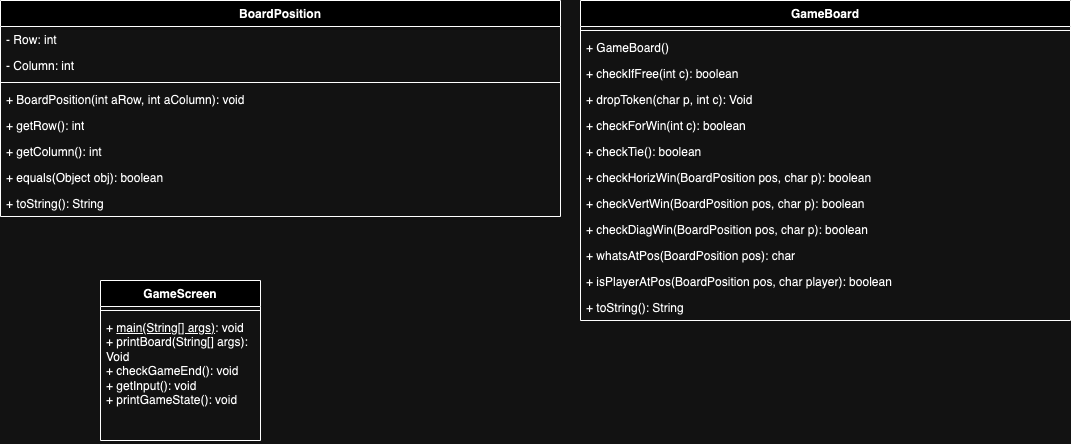

The diagram above was exported from draw.io. Its source (the exported page's mxGraphModel, read from the mxfile embedded in the PNG):
<mxGraphModel dx="2122" dy="775" grid="1" gridSize="10" guides="1" tooltips="1" connect="1" arrows="1" fold="1" page="1" pageScale="1" pageWidth="850" pageHeight="1100" math="0" shadow="0">
  <root>
    <mxCell id="0" />
    <mxCell id="1" parent="0" />
    <mxCell id="p0DK3klaHOJDV2B-XUHO-1" value="BoardPosition" style="swimlane;fontStyle=1;align=center;verticalAlign=top;childLayout=stackLayout;horizontal=1;startSize=26;horizontalStack=0;resizeParent=1;resizeParentMax=0;resizeLast=0;collapsible=1;marginBottom=0;whiteSpace=wrap;html=1;" parent="1" vertex="1">
      <mxGeometry x="-230" y="140" width="560" height="216" as="geometry" />
    </mxCell>
    <mxCell id="p0DK3klaHOJDV2B-XUHO-2" value="- Row: int" style="text;strokeColor=none;fillColor=none;align=left;verticalAlign=top;spacingLeft=4;spacingRight=4;overflow=hidden;rotatable=0;points=[[0,0.5],[1,0.5]];portConstraint=eastwest;whiteSpace=wrap;html=1;" parent="p0DK3klaHOJDV2B-XUHO-1" vertex="1">
      <mxGeometry y="26" width="560" height="26" as="geometry" />
    </mxCell>
    <mxCell id="p0DK3klaHOJDV2B-XUHO-5" value="- Column: int" style="text;strokeColor=none;fillColor=none;align=left;verticalAlign=top;spacingLeft=4;spacingRight=4;overflow=hidden;rotatable=0;points=[[0,0.5],[1,0.5]];portConstraint=eastwest;whiteSpace=wrap;html=1;" parent="p0DK3klaHOJDV2B-XUHO-1" vertex="1">
      <mxGeometry y="52" width="560" height="26" as="geometry" />
    </mxCell>
    <mxCell id="p0DK3klaHOJDV2B-XUHO-3" value="" style="line;strokeWidth=1;fillColor=none;align=left;verticalAlign=middle;spacingTop=-1;spacingLeft=3;spacingRight=3;rotatable=0;labelPosition=right;points=[];portConstraint=eastwest;strokeColor=inherit;" parent="p0DK3klaHOJDV2B-XUHO-1" vertex="1">
      <mxGeometry y="78" width="560" height="8" as="geometry" />
    </mxCell>
    <mxCell id="p0DK3klaHOJDV2B-XUHO-6" value="+ BoardPosition(int aRow, int aColumn): void" style="text;strokeColor=none;fillColor=none;align=left;verticalAlign=top;spacingLeft=4;spacingRight=4;overflow=hidden;rotatable=0;points=[[0,0.5],[1,0.5]];portConstraint=eastwest;whiteSpace=wrap;html=1;" parent="p0DK3klaHOJDV2B-XUHO-1" vertex="1">
      <mxGeometry y="86" width="560" height="26" as="geometry" />
    </mxCell>
    <mxCell id="p0DK3klaHOJDV2B-XUHO-4" value="+ getRow(): int" style="text;strokeColor=none;fillColor=none;align=left;verticalAlign=top;spacingLeft=4;spacingRight=4;overflow=hidden;rotatable=0;points=[[0,0.5],[1,0.5]];portConstraint=eastwest;whiteSpace=wrap;html=1;" parent="p0DK3klaHOJDV2B-XUHO-1" vertex="1">
      <mxGeometry y="112" width="560" height="26" as="geometry" />
    </mxCell>
    <mxCell id="p0DK3klaHOJDV2B-XUHO-10" value="+ getColumn(): int" style="text;strokeColor=none;fillColor=none;align=left;verticalAlign=top;spacingLeft=4;spacingRight=4;overflow=hidden;rotatable=0;points=[[0,0.5],[1,0.5]];portConstraint=eastwest;whiteSpace=wrap;html=1;" parent="p0DK3klaHOJDV2B-XUHO-1" vertex="1">
      <mxGeometry y="138" width="560" height="26" as="geometry" />
    </mxCell>
    <mxCell id="p0DK3klaHOJDV2B-XUHO-9" value="+ equals(Object obj): boolean" style="text;strokeColor=none;fillColor=none;align=left;verticalAlign=top;spacingLeft=4;spacingRight=4;overflow=hidden;rotatable=0;points=[[0,0.5],[1,0.5]];portConstraint=eastwest;whiteSpace=wrap;html=1;" parent="p0DK3klaHOJDV2B-XUHO-1" vertex="1">
      <mxGeometry y="164" width="560" height="26" as="geometry" />
    </mxCell>
    <mxCell id="p0DK3klaHOJDV2B-XUHO-8" value="+ toString(): String" style="text;strokeColor=none;fillColor=none;align=left;verticalAlign=top;spacingLeft=4;spacingRight=4;overflow=hidden;rotatable=0;points=[[0,0.5],[1,0.5]];portConstraint=eastwest;whiteSpace=wrap;html=1;" parent="p0DK3klaHOJDV2B-XUHO-1" vertex="1">
      <mxGeometry y="190" width="560" height="26" as="geometry" />
    </mxCell>
    <mxCell id="p0DK3klaHOJDV2B-XUHO-12" value="GameBoard" style="swimlane;fontStyle=1;align=center;verticalAlign=top;childLayout=stackLayout;horizontal=1;startSize=26;horizontalStack=0;resizeParent=1;resizeParentMax=0;resizeLast=0;collapsible=1;marginBottom=0;whiteSpace=wrap;html=1;" parent="1" vertex="1">
      <mxGeometry x="350" y="140" width="490" height="320" as="geometry" />
    </mxCell>
    <mxCell id="p0DK3klaHOJDV2B-XUHO-14" value="" style="line;strokeWidth=1;fillColor=none;align=left;verticalAlign=middle;spacingTop=-1;spacingLeft=3;spacingRight=3;rotatable=0;labelPosition=right;points=[];portConstraint=eastwest;strokeColor=inherit;" parent="p0DK3klaHOJDV2B-XUHO-12" vertex="1">
      <mxGeometry y="26" width="490" height="8" as="geometry" />
    </mxCell>
    <mxCell id="p0DK3klaHOJDV2B-XUHO-15" value="+ GameBoard()" style="text;strokeColor=none;fillColor=none;align=left;verticalAlign=top;spacingLeft=4;spacingRight=4;overflow=hidden;rotatable=0;points=[[0,0.5],[1,0.5]];portConstraint=eastwest;whiteSpace=wrap;html=1;" parent="p0DK3klaHOJDV2B-XUHO-12" vertex="1">
      <mxGeometry y="34" width="490" height="26" as="geometry" />
    </mxCell>
    <mxCell id="p0DK3klaHOJDV2B-XUHO-30" value="+ checkIfFree(int c): boolean" style="text;strokeColor=none;fillColor=none;align=left;verticalAlign=top;spacingLeft=4;spacingRight=4;overflow=hidden;rotatable=0;points=[[0,0.5],[1,0.5]];portConstraint=eastwest;whiteSpace=wrap;html=1;" parent="p0DK3klaHOJDV2B-XUHO-12" vertex="1">
      <mxGeometry y="60" width="490" height="26" as="geometry" />
    </mxCell>
    <mxCell id="p0DK3klaHOJDV2B-XUHO-29" value="+ dropToken(char p, int c): Void" style="text;strokeColor=none;fillColor=none;align=left;verticalAlign=top;spacingLeft=4;spacingRight=4;overflow=hidden;rotatable=0;points=[[0,0.5],[1,0.5]];portConstraint=eastwest;whiteSpace=wrap;html=1;" parent="p0DK3klaHOJDV2B-XUHO-12" vertex="1">
      <mxGeometry y="86" width="490" height="26" as="geometry" />
    </mxCell>
    <mxCell id="p0DK3klaHOJDV2B-XUHO-28" value="+ checkForWin(int c): boolean" style="text;strokeColor=none;fillColor=none;align=left;verticalAlign=top;spacingLeft=4;spacingRight=4;overflow=hidden;rotatable=0;points=[[0,0.5],[1,0.5]];portConstraint=eastwest;whiteSpace=wrap;html=1;" parent="p0DK3klaHOJDV2B-XUHO-12" vertex="1">
      <mxGeometry y="112" width="490" height="26" as="geometry" />
    </mxCell>
    <mxCell id="p0DK3klaHOJDV2B-XUHO-27" value="+ checkTie(): boolean" style="text;strokeColor=none;fillColor=none;align=left;verticalAlign=top;spacingLeft=4;spacingRight=4;overflow=hidden;rotatable=0;points=[[0,0.5],[1,0.5]];portConstraint=eastwest;whiteSpace=wrap;html=1;" parent="p0DK3klaHOJDV2B-XUHO-12" vertex="1">
      <mxGeometry y="138" width="490" height="26" as="geometry" />
    </mxCell>
    <mxCell id="p0DK3klaHOJDV2B-XUHO-26" value="+ checkHorizWin(BoardPosition pos, char p): boolean" style="text;strokeColor=none;fillColor=none;align=left;verticalAlign=top;spacingLeft=4;spacingRight=4;overflow=hidden;rotatable=0;points=[[0,0.5],[1,0.5]];portConstraint=eastwest;whiteSpace=wrap;html=1;" parent="p0DK3klaHOJDV2B-XUHO-12" vertex="1">
      <mxGeometry y="164" width="490" height="26" as="geometry" />
    </mxCell>
    <mxCell id="p0DK3klaHOJDV2B-XUHO-25" value="+ checkVertWin(BoardPosition pos, char p): boolean" style="text;strokeColor=none;fillColor=none;align=left;verticalAlign=top;spacingLeft=4;spacingRight=4;overflow=hidden;rotatable=0;points=[[0,0.5],[1,0.5]];portConstraint=eastwest;whiteSpace=wrap;html=1;" parent="p0DK3klaHOJDV2B-XUHO-12" vertex="1">
      <mxGeometry y="190" width="490" height="26" as="geometry" />
    </mxCell>
    <mxCell id="p0DK3klaHOJDV2B-XUHO-24" value="+ checkDiagWin(BoardPosition pos, char p): boolean" style="text;strokeColor=none;fillColor=none;align=left;verticalAlign=top;spacingLeft=4;spacingRight=4;overflow=hidden;rotatable=0;points=[[0,0.5],[1,0.5]];portConstraint=eastwest;whiteSpace=wrap;html=1;" parent="p0DK3klaHOJDV2B-XUHO-12" vertex="1">
      <mxGeometry y="216" width="490" height="26" as="geometry" />
    </mxCell>
    <mxCell id="p0DK3klaHOJDV2B-XUHO-23" value="+ whatsAtPos(BoardPosition pos): char" style="text;strokeColor=none;fillColor=none;align=left;verticalAlign=top;spacingLeft=4;spacingRight=4;overflow=hidden;rotatable=0;points=[[0,0.5],[1,0.5]];portConstraint=eastwest;whiteSpace=wrap;html=1;" parent="p0DK3klaHOJDV2B-XUHO-12" vertex="1">
      <mxGeometry y="242" width="490" height="26" as="geometry" />
    </mxCell>
    <mxCell id="p0DK3klaHOJDV2B-XUHO-22" value="+ isPlayerAtPos(BoardPosition pos, char player): boolean" style="text;strokeColor=none;fillColor=none;align=left;verticalAlign=top;spacingLeft=4;spacingRight=4;overflow=hidden;rotatable=0;points=[[0,0.5],[1,0.5]];portConstraint=eastwest;whiteSpace=wrap;html=1;" parent="p0DK3klaHOJDV2B-XUHO-12" vertex="1">
      <mxGeometry y="268" width="490" height="26" as="geometry" />
    </mxCell>
    <mxCell id="p0DK3klaHOJDV2B-XUHO-21" value="+ toString(): String" style="text;strokeColor=none;fillColor=none;align=left;verticalAlign=top;spacingLeft=4;spacingRight=4;overflow=hidden;rotatable=0;points=[[0,0.5],[1,0.5]];portConstraint=eastwest;whiteSpace=wrap;html=1;" parent="p0DK3klaHOJDV2B-XUHO-12" vertex="1">
      <mxGeometry y="294" width="490" height="26" as="geometry" />
    </mxCell>
    <mxCell id="p0DK3klaHOJDV2B-XUHO-16" value="GameScreen" style="swimlane;fontStyle=1;align=center;verticalAlign=top;childLayout=stackLayout;horizontal=1;startSize=26;horizontalStack=0;resizeParent=1;resizeParentMax=0;resizeLast=0;collapsible=1;marginBottom=0;whiteSpace=wrap;html=1;" parent="1" vertex="1">
      <mxGeometry x="-130" y="420" width="160" height="160" as="geometry" />
    </mxCell>
    <mxCell id="p0DK3klaHOJDV2B-XUHO-18" value="" style="line;strokeWidth=1;fillColor=none;align=left;verticalAlign=middle;spacingTop=-1;spacingLeft=3;spacingRight=3;rotatable=0;labelPosition=right;points=[];portConstraint=eastwest;strokeColor=inherit;" parent="p0DK3klaHOJDV2B-XUHO-16" vertex="1">
      <mxGeometry y="26" width="160" height="8" as="geometry" />
    </mxCell>
    <mxCell id="p0DK3klaHOJDV2B-XUHO-19" value="+ &lt;u&gt;main(String[] args)&lt;/u&gt;: void&lt;div&gt;+ printBoard(String[] args): Void&lt;/div&gt;&lt;div&gt;+ checkGameEnd(): void&lt;/div&gt;&lt;div&gt;+ getInput(): void&lt;/div&gt;&lt;div&gt;+ printGameState(): void&lt;/div&gt;&lt;div&gt;&lt;br&gt;&lt;/div&gt;" style="text;strokeColor=none;fillColor=none;align=left;verticalAlign=top;spacingLeft=4;spacingRight=4;overflow=hidden;rotatable=0;points=[[0,0.5],[1,0.5]];portConstraint=eastwest;whiteSpace=wrap;html=1;" parent="p0DK3klaHOJDV2B-XUHO-16" vertex="1">
      <mxGeometry y="34" width="160" height="126" as="geometry" />
    </mxCell>
  </root>
</mxGraphModel>